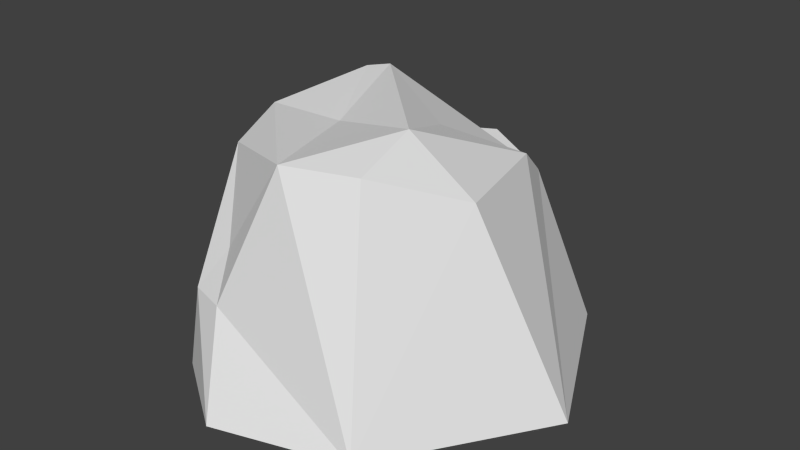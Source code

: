 # Source: mountain.blend  (saved by Blender 2.72.0; exported with 4.5.12 LTS)
import bpy
from mathutils import Matrix  # noqa: F401  (used for matrix-valued properties, if any)

bpy.ops.wm.read_factory_settings(use_empty=True)
scene = bpy.context.scene
scene.name = 'Scene'

# ---- collections
col_collection_1 = bpy.data.collections.new('Collection 1'); scene.collection.children.link(col_collection_1)

# ---- world
world_world = bpy.data.worlds.new('World'); scene.world = world_world
world_world.color = (0.05088, 0.05088, 0.05088)
world_world.use_sun_shadow = False
world_world.sun_shadow_jitter_overblur = 0.0
world_world.cycles.sampling_method = 'MANUAL'
world_world.cycles.sample_map_resolution = 256

# ---- meshes
me_circle_001 = bpy.data.meshes.new('Circle.001')
me_circle_001.from_pydata([(2.479e-07, 2.597, 0.0), (-2.41, 1.42, 0.0), (-2.211, -1.043, 0.0), (-0.4274, -2.796, 0.0), (1.236, -2.284, 0.0), (2.588, -0.2144, 0.0), (1.506e-07, 1.942, 2.131), (-0.6306, 1.6, 2.131), (-1.042, 1.067, 3.008), (-1.236, 0.8565, 3.0), (-1.557, 0.4768, 2.623), (-1.685, -0.1604, 2.748), (-1.2, -0.7801, 3.0), (-1.147, -1.41, 2.732), (-0.6759, -2.053, 1.836), (0.2235, -2.134, 3.09), (0.9337, -1.708, 3.0), (0.7543, -0.7514, 3.17), (1.65, -0.7801, 2.61), (1.167, 0.8548, 2.477), (0.3921, 0.2501, 2.82), (0.9699, 1.437, 2.027), (-1.006, -2.272, 1.313), (-0.5414, -2.411, 1.313), (-1.482, -2.084, 0.0), (1.555, 1.895, 0.0), (-0.3983, -0.5615, 2.912)], [], [(0, 1, 7), (19, 5, 21), (16, 4, 18), (9, 10, 11, 12), (11, 10, 1, 2), (12, 2, 13), (13, 14, 15), (21, 6, 7), (23, 3, 4), (19, 20, 17), (18, 5, 19), (17, 16, 18), (22, 23, 14), (8, 21, 7), (23, 15, 14), (18, 19, 17), (19, 21, 20), (17, 15, 16), (26, 15, 17), (8, 17, 20, 21), (10, 9, 1), (12, 11, 2), (7, 1, 8), (15, 4, 16), (4, 5, 18), (6, 0, 7), (0, 6, 21), (5, 25, 21), (2, 24, 22), (3, 23, 22), (13, 22, 14), (15, 23, 4), (24, 3, 22), (25, 0, 21), (1, 9, 8), (8, 26, 17), (9, 12, 26, 8), (26, 12, 15), (12, 13, 15), (2, 22, 13)])
me_circle_001.use_remesh_preserve_volume = False
me_circle_001.use_remesh_preserve_attributes = False
me_circle_001.use_mirror_vertex_groups = False
me_circle_001.update()

# ---- objects
ob_circle = bpy.data.objects.new('Circle', me_circle_001)

# ---- transforms, parenting, visibility, modifiers, constraints
ob_circle.location = (0.0, 0.0, 0.0)
ob_circle.lineart.crease_threshold = 0.0

# ---- collection membership
col_collection_1.objects.link(ob_circle)

# ---- scene / render settings (as saved in the file)
scene.frame_start = 1; scene.frame_end = 250; scene.frame_set(1)
scene.render.engine = 'BLENDER_EEVEE_NEXT'
scene.render.resolution_percentage = 50
scene.render.dither_intensity = 0.0
scene.cycles.use_denoising = False
scene.cycles.samples = 10
scene.cycles.sampling_pattern = 'TABULATED_SOBOL'
scene.cycles.light_sampling_threshold = 0.0
scene.cycles.use_adaptive_sampling = False
scene.cycles.use_light_tree = False
scene.cycles.blur_glossy = 0.0
scene.cycles.pixel_filter_type = 'GAUSSIAN'
scene.cycles.sample_clamp_indirect = 0.0
scene.view_settings.view_transform = 'Standard'
bpy.context.view_layer.update()

# ---- added for rendering (the .blend has no active camera and no usable light): camera, sun
cam_auto = bpy.data.cameras.new('AutoCamera')
cam_auto.lens = 50.0
cam_auto.sensor_width = 36.0
cam_auto.clip_end = 1000.0
ob_auto_camera = bpy.data.objects.new('AutoCamera', cam_auto)
scene.collection.objects.link(ob_auto_camera)
ob_auto_camera.location = (7.49664, -8.98897, 7.51113)
ob_auto_camera.rotation_euler = (1.09748, -7.21219e-08, 0.694738)
scene.camera = ob_auto_camera
light_auto_sun = bpy.data.lights.new('AutoSun', 'SUN')
light_auto_sun.energy = 3.0
light_auto_sun.angle = 0.0523599
ob_auto_sun = bpy.data.objects.new('AutoSun', light_auto_sun)
scene.collection.objects.link(ob_auto_sun)
ob_auto_sun.rotation_euler = (0.872665, 0.174533, 0.523599)
bpy.context.view_layer.update()
